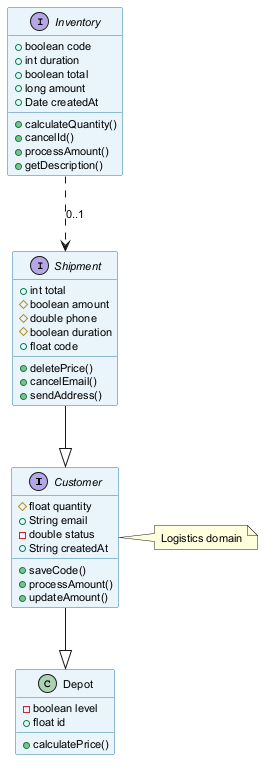

The diagram above was rendered by PlantUML. Its source (embedded in the PNG):
@startuml
skinparam backgroundColor #FFFFFF
skinparam classBackgroundColor #E8F4FA
skinparam classBorderColor #2C7DA0
skinparam defaultFontSize 11
interface Customer {
  #float quantity
  +String email
  -double status
  +String createdAt
  +saveCode()
  +processAmount()
  +updateAmount()
}
interface Shipment {
  +int total
  #boolean amount
  #double phone
  #boolean duration
  +float code
  +deletePrice()
  +cancelEmail()
  +sendAddress()
}
interface Inventory {
  +boolean code
  +int duration
  +boolean total
  +long amount
  +Date createdAt
  +calculateQuantity()
  +cancelId()
  +processAmount()
  +getDescription()
}
class Depot {
  -boolean level
  +float id
  +calculatePrice()
}
Inventory ..> Shipment : "0..1"
Customer --|> Depot
Shipment --|> Customer
note right of Customer : Logistics domain
@enduml